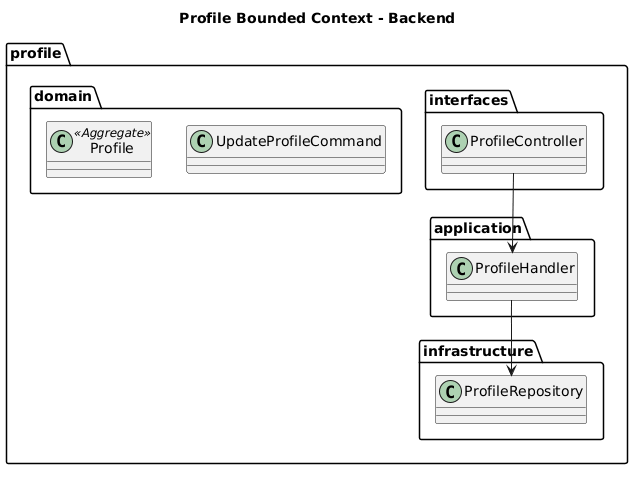

The diagram above was rendered by PlantUML. Its source (embedded in the PNG):
@startuml
title Profile Bounded Context - Backend

top to bottom direction
skinparam shadowing false

package "profile" {

  package "domain" {
    class Profile <<Aggregate>>
    class UpdateProfileCommand
  }

  package "application" {
    class ProfileHandler
  }

  package "infrastructure" {
    class ProfileRepository
  }

  package "interfaces" {
    class ProfileController
  }

  ProfileController --> ProfileHandler
  ProfileHandler --> ProfileRepository

}
@enduml